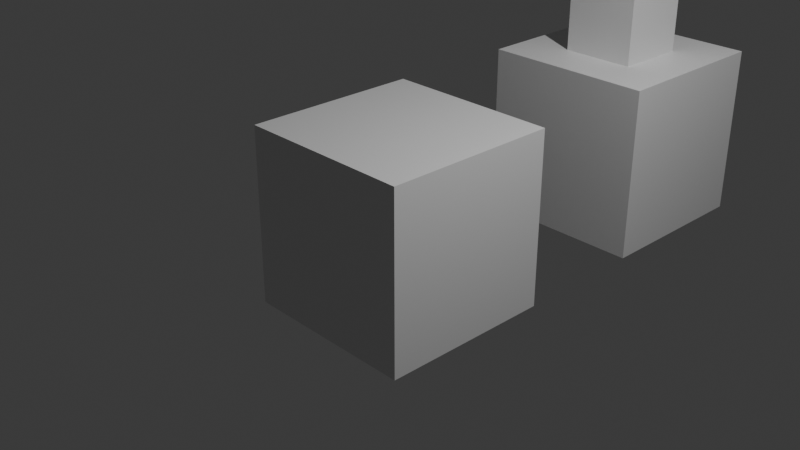 # Source: GitTestblend.blend  (saved by Blender 5.0.118; exported with 4.5.12 LTS)
import bpy
from mathutils import Matrix  # noqa: F401  (used for matrix-valued properties, if any)

bpy.ops.wm.read_factory_settings(use_empty=True)
scene = bpy.context.scene
scene.name = 'Scene'

# ---- collections
col_collection = bpy.data.collections.new('Collection'); scene.collection.children.link(col_collection)

# ---- materials (node trees are filled in below, after node groups)
mat_material = bpy.data.materials.new('Material')
mat_material.alpha_threshold = 0.0
mat_material.use_backface_culling_lightprobe_volume = False
mat_material.roughness = 0.5
mat_material.line_color = (0.0, 0.0, 0.0, 1.0)

# ---- material node trees
mat_material.use_nodes = True; mat_material.node_tree.nodes.clear()
_N = mat_material.node_tree.nodes; _L = mat_material.node_tree.links
n0 = _N.new('ShaderNodeOutputMaterial'); n0.name = 'Material Output'; n0.location = (200, 100)
n1 = _N.new('ShaderNodeBsdfPrincipled'); n1.name = 'Principled BSDF'; n1.location = (-200, 100)
_L.new(n1.outputs[0], n0.inputs[0])
n0.is_active_output = True

# ---- world
world_world = bpy.data.worlds.new('World'); scene.world = world_world
world_world.use_nodes = True; world_world.node_tree.nodes.clear()
_N = world_world.node_tree.nodes; _L = world_world.node_tree.links
n0 = _N.new('ShaderNodeOutputWorld'); n0.name = 'World Output'; n0.location = (200, 100)
n1 = _N.new('ShaderNodeBackground'); n1.name = 'Background'; n1.location = (-200, 100)
n1.inputs[0].default_value = (0.05088, 0.05088, 0.05088, 1.0)
_L.new(n1.outputs[0], n0.inputs[0])
n0.is_active_output = True
world_world.color = (0.05088, 0.05088, 0.05088)
world_world.sun_shadow_jitter_overblur = 0.0

# ---- cameras
cam_camera = bpy.data.cameras.new('Camera')
cam_camera.clip_end = 100.0
cam_camera.ortho_scale = 7.314

# ---- lights
light_light = bpy.data.lights.new('Light', 'POINT')
light_light.energy = 1000.0
light_light.shadow_soft_size = 0.1

# ---- meshes
me_cube = bpy.data.meshes.new('Cube')
me_cube.from_pydata([(1.0, 1.0, 1.0), (1.0, 1.0, -1.0), (1.0, -1.0, 1.0), (1.0, -1.0, -1.0), (-1.0, 1.0, 1.0), (-1.0, 1.0, -1.0), (-1.0, -1.0, 1.0), (-1.0, -1.0, -1.0)], [], [(0, 4, 6, 2), (3, 2, 6, 7), (7, 6, 4, 5), (5, 1, 3, 7), (1, 0, 2, 3), (5, 4, 0, 1)])
_uv = me_cube.uv_layers.new(name='UVMap')
_uv.uv.foreach_set('vector', [0.625, 0.5, 0.875, 0.5, 0.875, 0.75, 0.625, 0.75, 0.375, 0.75, 0.625, 0.75, 0.625, 1.0, 0.375, 1.0, 0.375, 0.0, 0.625, 0.0, 0.625, 0.25, 0.375, 0.25, 0.125, 0.5, 0.375, 0.5, 0.375, 0.75, 0.125, 0.75, 0.375, 0.5, 0.625, 0.5, 0.625, 0.75, 0.375, 0.75, 0.375, 0.25, 0.625, 0.25, 0.625, 0.5, 0.375, 0.5])
me_cube.materials.append(mat_material)
me_cube.use_mirror_vertex_groups = False
me_cube.update()
me_cube_001 = bpy.data.meshes.new('Cube.001')
me_cube_001.from_pydata([(0.4329, 0.4329, 1.0), (1.0, 1.0, -1.0), (0.4329, -0.4329, 1.0), (1.0, -1.0, -1.0), (-0.4329, 0.4329, 1.0), (-1.0, 1.0, -1.0), (-0.4329, -0.4329, 1.0), (-1.0, -1.0, -1.0), (1.0, -1.0, 1.0), (-1.0, -1.0, 1.0), (1.0, 1.0, 1.0), (-1.0, 1.0, 1.0), (0.4329, -0.4329, 2.049), (-0.4329, -0.4329, 2.049), (0.4329, 0.4329, 2.049), (-0.4329, 0.4329, 2.049)], [], [(2, 0, 14, 12), (3, 8, 9, 7), (7, 9, 11, 5), (5, 1, 3, 7), (1, 10, 8, 3), (5, 11, 10, 1), (2, 6, 9, 8), (0, 2, 8, 10), (6, 4, 11, 9), (4, 0, 10, 11), (14, 15, 13, 12), (4, 6, 13, 15), (6, 2, 12, 13), (0, 4, 15, 14)])
_uv = me_cube_001.uv_layers.new(name='UVMap')
_uv.uv.foreach_set('vector', [0.6959, 0.6791, 0.6959, 0.5709, 0.6959, 0.5709, 0.6959, 0.6791, 0.375, 0.75, 0.625, 0.75, 0.625, 1.0, 0.375, 1.0, 0.375, 0.0, 0.625, 0.0, 0.625, 0.25, 0.375, 0.25, 0.125, 0.5, 0.375, 0.5, 0.375, 0.75, 0.125, 0.75, 0.375, 0.5, 0.625, 0.5, 0.625, 0.75, 0.375, 0.75, 0.375, 0.25, 0.625, 0.25, 0.625, 0.5, 0.375, 0.5, 0.6959, 0.6791, 0.8041, 0.6791, 0.875, 0.75, 0.625, 0.75, 0.6959, 0.5709, 0.6959, 0.6791, 0.625, 0.75, 0.625, 0.5, 0.8041, 0.6791, 0.8041, 0.5709, 0.875, 0.5, 0.875, 0.75, 0.8041, 0.5709, 0.6959, 0.5709, 0.625, 0.5, 0.875, 0.5, 0.6959, 0.5709, 0.8041, 0.5709, 0.8041, 0.6791, 0.6959, 0.6791, 0.8041, 0.5709, 0.8041, 0.6791, 0.8041, 0.6791, 0.8041, 0.5709, 0.8041, 0.6791, 0.6959, 0.6791, 0.6959, 0.6791, 0.8041, 0.6791, 0.6959, 0.5709, 0.8041, 0.5709, 0.8041, 0.5709, 0.6959, 0.5709])
me_cube_001.materials.append(mat_material)
me_cube_001.use_mirror_vertex_groups = False
me_cube_001.update()

# ---- objects
ob_cube = bpy.data.objects.new('Cube', me_cube)
ob_light = bpy.data.objects.new('Light', light_light)
ob_camera = bpy.data.objects.new('Camera', cam_camera)
ob_cube_001 = bpy.data.objects.new('Cube.001', me_cube_001)

# ---- transforms, parenting, visibility, modifiers, constraints
ob_cube.location = (0.0, 0.0, 0.0)
ob_cube.lock_rotations_4d = False
ob_cube.empty_display_type = 'ARROWS'
ob_cube.lineart.crease_threshold = 0.0
ob_light.location = (4.076, 1.005, 5.904)
ob_light.rotation_euler = (0.6503, 0.05522, 1.866)
ob_light.lock_rotations_4d = False
ob_light.empty_display_type = 'ARROWS'
ob_light.color = (0.0, 0.0, 0.0, 0.0)
ob_light.lineart.crease_threshold = 0.0
ob_camera.location = (7.359, -6.926, 4.958)
ob_camera.rotation_euler = (1.109, 0.0, 0.8149)
ob_camera.lock_rotations_4d = False
ob_camera.empty_display_type = 'ARROWS'
ob_camera.color = (0.0, 0.0, 0.0, 0.0)
ob_camera.display_type = 'WIRE'
ob_camera.lineart.crease_threshold = 0.0
ob_cube_001.location = (0.0, 3.543, 0.0)
ob_cube_001.lock_rotations_4d = False
ob_cube_001.empty_display_type = 'ARROWS'
ob_cube_001.lineart.crease_threshold = 0.0

# ---- collection membership
col_collection.objects.link(ob_cube)
col_collection.objects.link(ob_light)
col_collection.objects.link(ob_camera)
col_collection.objects.link(ob_cube_001)

# ---- scene / render settings (as saved in the file)
scene.camera = ob_camera
scene.frame_start = 1; scene.frame_end = 250; scene.frame_set(1)
scene.render.engine = 'BLENDER_EEVEE_NEXT'
scene.render.bake_bias = 0.0
scene.render.bake_samples = 0
scene.cycles.sampling_pattern = 'TABULATED_SOBOL'
scene.eevee.use_volume_custom_range = False
bpy.context.view_layer.update()
